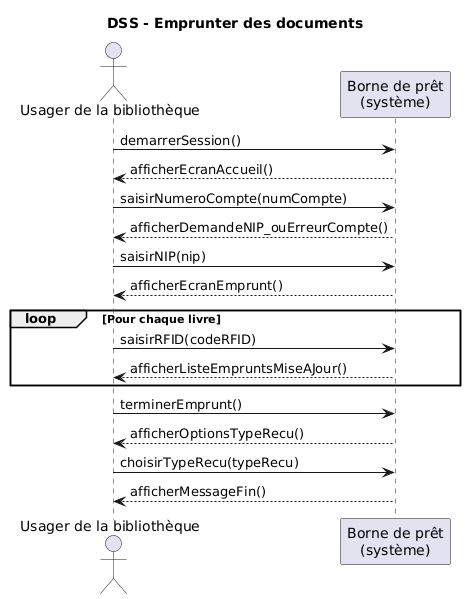

The diagram above was rendered by PlantUML. Its source (embedded in the PNG):
@startuml
title DSS - Emprunter des documents

actor "Usager de la bibliothèque" as U
participant "Borne de prêt\n(système)" as S

'U1 : L’usager se présente devant la borne
U -> S: demarrerSession()

'S1 : Le système affiche l’écran d’accueil
S --> U: afficherEcranAccueil()

'U2 : L’usager entre son numéro de compte
U -> S: saisirNumeroCompte(numCompte)

'S2 : Le système vérifie le compte
S --> U: afficherDemandeNIP_ouErreurCompte()

'U3 : L’usager entre son NIP
U -> S: saisirNIP(nip)

'S3 : Le système valide le NIP et ouvre la session
S --> U: afficherEcranEmprunt()

loop Pour chaque livre
  'U4 : L’usager dépose un livre / entre le RFID
  U -> S: saisirRFID(codeRFID)

  'S4 : Le système vérifie disponibilité et ajoute à la liste
  S --> U: afficherListeEmpruntsMiseAJour()
end

'U5 : L’usager appuie sur « Terminer »
U -> S: terminerEmprunt()

'S5 : Le système enregistre les emprunts
S --> U: afficherOptionsTypeRecu()

'U6 : L’usager choisit le type de reçu
U -> S: choisirTypeRecu(typeRecu)

'S6 : Le système génère (ou non) le reçu
S --> U: afficherMessageFin()
@enduml